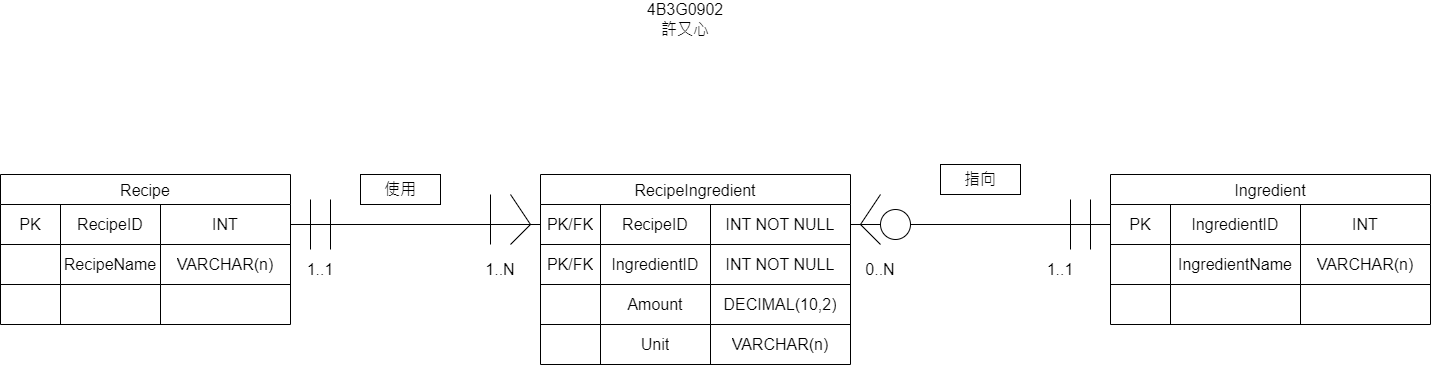

The diagram above was exported from draw.io. Its source (the exported page's mxGraphModel, read from the mxfile embedded in the PNG):
<mxGraphModel dx="2304" dy="751" grid="1" gridSize="10" guides="1" tooltips="1" connect="1" arrows="1" fold="1" page="1" pageScale="1" pageWidth="827" pageHeight="1169" math="0" shadow="0">
  <root>
    <mxCell id="0" />
    <mxCell id="1" parent="0" />
    <mxCell id="PNOLF9ZBQWQHap3p1JaE-1" parent="1" style="shape=table;startSize=30;container=1;collapsible=0;childLayout=tableLayout;strokeColor=default;fontSize=16;" value="Recipe" vertex="1">
      <mxGeometry height="150" width="290" x="-360" y="270" as="geometry" />
    </mxCell>
    <mxCell id="PNOLF9ZBQWQHap3p1JaE-2" parent="PNOLF9ZBQWQHap3p1JaE-1" style="shape=tableRow;horizontal=0;startSize=0;swimlaneHead=0;swimlaneBody=0;strokeColor=inherit;top=0;left=0;bottom=0;right=0;collapsible=0;dropTarget=0;fillColor=none;points=[[0,0.5],[1,0.5]];portConstraint=eastwest;fontSize=16;" value="" vertex="1">
      <mxGeometry height="40" width="290" y="30" as="geometry" />
    </mxCell>
    <mxCell id="PNOLF9ZBQWQHap3p1JaE-3" parent="PNOLF9ZBQWQHap3p1JaE-2" style="shape=partialRectangle;html=1;whiteSpace=wrap;connectable=0;strokeColor=inherit;overflow=hidden;fillColor=none;top=0;left=0;bottom=0;right=0;pointerEvents=1;fontSize=16;" value="PK" vertex="1">
      <mxGeometry height="40" width="60" as="geometry">
        <mxRectangle height="40" width="60" as="alternateBounds" />
      </mxGeometry>
    </mxCell>
    <mxCell id="PNOLF9ZBQWQHap3p1JaE-4" parent="PNOLF9ZBQWQHap3p1JaE-2" style="shape=partialRectangle;html=1;whiteSpace=wrap;connectable=0;strokeColor=inherit;overflow=hidden;fillColor=none;top=0;left=0;bottom=0;right=0;pointerEvents=1;fontSize=16;" value="&lt;span style=&quot;text-wrap: nowrap;&quot;&gt;RecipeID&lt;/span&gt;" vertex="1">
      <mxGeometry height="40" width="100" x="60" as="geometry">
        <mxRectangle height="40" width="100" as="alternateBounds" />
      </mxGeometry>
    </mxCell>
    <mxCell id="PNOLF9ZBQWQHap3p1JaE-5" parent="PNOLF9ZBQWQHap3p1JaE-2" style="shape=partialRectangle;html=1;whiteSpace=wrap;connectable=0;strokeColor=inherit;overflow=hidden;fillColor=none;top=0;left=0;bottom=0;right=0;pointerEvents=1;fontSize=16;" value="INT" vertex="1">
      <mxGeometry height="40" width="130" x="160" as="geometry">
        <mxRectangle height="40" width="130" as="alternateBounds" />
      </mxGeometry>
    </mxCell>
    <mxCell id="PNOLF9ZBQWQHap3p1JaE-6" parent="PNOLF9ZBQWQHap3p1JaE-1" style="shape=tableRow;horizontal=0;startSize=0;swimlaneHead=0;swimlaneBody=0;strokeColor=inherit;top=0;left=0;bottom=0;right=0;collapsible=0;dropTarget=0;fillColor=none;points=[[0,0.5],[1,0.5]];portConstraint=eastwest;fontSize=16;" value="" vertex="1">
      <mxGeometry height="40" width="290" y="70" as="geometry" />
    </mxCell>
    <mxCell id="PNOLF9ZBQWQHap3p1JaE-7" parent="PNOLF9ZBQWQHap3p1JaE-6" style="shape=partialRectangle;html=1;whiteSpace=wrap;connectable=0;strokeColor=inherit;overflow=hidden;fillColor=none;top=0;left=0;bottom=0;right=0;pointerEvents=1;fontSize=16;" value="" vertex="1">
      <mxGeometry height="40" width="60" as="geometry">
        <mxRectangle height="40" width="60" as="alternateBounds" />
      </mxGeometry>
    </mxCell>
    <mxCell id="PNOLF9ZBQWQHap3p1JaE-8" parent="PNOLF9ZBQWQHap3p1JaE-6" style="shape=partialRectangle;html=1;whiteSpace=wrap;connectable=0;strokeColor=inherit;overflow=hidden;fillColor=none;top=0;left=0;bottom=0;right=0;pointerEvents=1;fontSize=16;" value="&lt;span style=&quot;text-wrap: nowrap;&quot;&gt;Recipe&lt;/span&gt;Name" vertex="1">
      <mxGeometry height="40" width="100" x="60" as="geometry">
        <mxRectangle height="40" width="100" as="alternateBounds" />
      </mxGeometry>
    </mxCell>
    <mxCell id="PNOLF9ZBQWQHap3p1JaE-9" parent="PNOLF9ZBQWQHap3p1JaE-6" style="shape=partialRectangle;html=1;whiteSpace=wrap;connectable=0;strokeColor=inherit;overflow=hidden;fillColor=none;top=0;left=0;bottom=0;right=0;pointerEvents=1;fontSize=16;" value="VARCHAR(n)" vertex="1">
      <mxGeometry height="40" width="130" x="160" as="geometry">
        <mxRectangle height="40" width="130" as="alternateBounds" />
      </mxGeometry>
    </mxCell>
    <mxCell id="PNOLF9ZBQWQHap3p1JaE-10" parent="PNOLF9ZBQWQHap3p1JaE-1" style="shape=tableRow;horizontal=0;startSize=0;swimlaneHead=0;swimlaneBody=0;strokeColor=inherit;top=0;left=0;bottom=0;right=0;collapsible=0;dropTarget=0;fillColor=none;points=[[0,0.5],[1,0.5]];portConstraint=eastwest;fontSize=16;" value="" vertex="1">
      <mxGeometry height="40" width="290" y="110" as="geometry" />
    </mxCell>
    <mxCell id="PNOLF9ZBQWQHap3p1JaE-11" parent="PNOLF9ZBQWQHap3p1JaE-10" style="shape=partialRectangle;html=1;whiteSpace=wrap;connectable=0;strokeColor=inherit;overflow=hidden;fillColor=none;top=0;left=0;bottom=0;right=0;pointerEvents=1;fontSize=16;" value="" vertex="1">
      <mxGeometry height="40" width="60" as="geometry">
        <mxRectangle height="40" width="60" as="alternateBounds" />
      </mxGeometry>
    </mxCell>
    <mxCell id="PNOLF9ZBQWQHap3p1JaE-12" parent="PNOLF9ZBQWQHap3p1JaE-10" style="shape=partialRectangle;html=1;whiteSpace=wrap;connectable=0;strokeColor=inherit;overflow=hidden;fillColor=none;top=0;left=0;bottom=0;right=0;pointerEvents=1;fontSize=16;" value="" vertex="1">
      <mxGeometry height="40" width="100" x="60" as="geometry">
        <mxRectangle height="40" width="100" as="alternateBounds" />
      </mxGeometry>
    </mxCell>
    <mxCell id="PNOLF9ZBQWQHap3p1JaE-13" parent="PNOLF9ZBQWQHap3p1JaE-10" style="shape=partialRectangle;html=1;whiteSpace=wrap;connectable=0;strokeColor=inherit;overflow=hidden;fillColor=none;top=0;left=0;bottom=0;right=0;pointerEvents=1;fontSize=16;" value="" vertex="1">
      <mxGeometry height="40" width="130" x="160" as="geometry">
        <mxRectangle height="40" width="130" as="alternateBounds" />
      </mxGeometry>
    </mxCell>
    <mxCell id="PNOLF9ZBQWQHap3p1JaE-14" parent="1" style="shape=table;startSize=30;container=1;collapsible=0;childLayout=tableLayout;strokeColor=default;fontSize=16;" value="Ingredient" vertex="1">
      <mxGeometry height="150" width="320" x="750" y="270" as="geometry" />
    </mxCell>
    <mxCell id="PNOLF9ZBQWQHap3p1JaE-46" parent="PNOLF9ZBQWQHap3p1JaE-14" style="shape=tableRow;horizontal=0;startSize=0;swimlaneHead=0;swimlaneBody=0;strokeColor=inherit;top=0;left=0;bottom=0;right=0;collapsible=0;dropTarget=0;fillColor=none;points=[[0,0.5],[1,0.5]];portConstraint=eastwest;fontSize=16;" value="" vertex="1">
      <mxGeometry height="40" width="320" y="30" as="geometry" />
    </mxCell>
    <mxCell id="PNOLF9ZBQWQHap3p1JaE-47" parent="PNOLF9ZBQWQHap3p1JaE-46" style="shape=partialRectangle;html=1;whiteSpace=wrap;connectable=0;strokeColor=inherit;overflow=hidden;fillColor=none;top=0;left=0;bottom=0;right=0;pointerEvents=1;fontSize=16;" value="PK" vertex="1">
      <mxGeometry height="40" width="60" as="geometry">
        <mxRectangle height="40" width="60" as="alternateBounds" />
      </mxGeometry>
    </mxCell>
    <mxCell id="PNOLF9ZBQWQHap3p1JaE-48" parent="PNOLF9ZBQWQHap3p1JaE-46" style="shape=partialRectangle;html=1;whiteSpace=wrap;connectable=0;strokeColor=inherit;overflow=hidden;fillColor=none;top=0;left=0;bottom=0;right=0;pointerEvents=1;fontSize=16;" value="&lt;span style=&quot;text-wrap: nowrap;&quot;&gt;IngredientID&lt;/span&gt;" vertex="1">
      <mxGeometry height="40" width="130" x="60" as="geometry">
        <mxRectangle height="40" width="130" as="alternateBounds" />
      </mxGeometry>
    </mxCell>
    <mxCell id="PNOLF9ZBQWQHap3p1JaE-49" parent="PNOLF9ZBQWQHap3p1JaE-46" style="shape=partialRectangle;html=1;whiteSpace=wrap;connectable=0;strokeColor=inherit;overflow=hidden;fillColor=none;top=0;left=0;bottom=0;right=0;pointerEvents=1;fontSize=16;" value="INT" vertex="1">
      <mxGeometry height="40" width="130" x="190" as="geometry">
        <mxRectangle height="40" width="130" as="alternateBounds" />
      </mxGeometry>
    </mxCell>
    <mxCell id="PNOLF9ZBQWQHap3p1JaE-19" parent="PNOLF9ZBQWQHap3p1JaE-14" style="shape=tableRow;horizontal=0;startSize=0;swimlaneHead=0;swimlaneBody=0;strokeColor=inherit;top=0;left=0;bottom=0;right=0;collapsible=0;dropTarget=0;fillColor=none;points=[[0,0.5],[1,0.5]];portConstraint=eastwest;fontSize=16;" value="" vertex="1">
      <mxGeometry height="40" width="320" y="70" as="geometry" />
    </mxCell>
    <mxCell id="PNOLF9ZBQWQHap3p1JaE-20" parent="PNOLF9ZBQWQHap3p1JaE-19" style="shape=partialRectangle;html=1;whiteSpace=wrap;connectable=0;strokeColor=inherit;overflow=hidden;fillColor=none;top=0;left=0;bottom=0;right=0;pointerEvents=1;fontSize=16;" value="" vertex="1">
      <mxGeometry height="40" width="60" as="geometry">
        <mxRectangle height="40" width="60" as="alternateBounds" />
      </mxGeometry>
    </mxCell>
    <mxCell id="PNOLF9ZBQWQHap3p1JaE-21" parent="PNOLF9ZBQWQHap3p1JaE-19" style="shape=partialRectangle;html=1;whiteSpace=wrap;connectable=0;strokeColor=inherit;overflow=hidden;fillColor=none;top=0;left=0;bottom=0;right=0;pointerEvents=1;fontSize=16;" value="&lt;span style=&quot;text-wrap: nowrap;&quot;&gt;IngredientName&lt;/span&gt;" vertex="1">
      <mxGeometry height="40" width="130" x="60" as="geometry">
        <mxRectangle height="40" width="130" as="alternateBounds" />
      </mxGeometry>
    </mxCell>
    <mxCell id="PNOLF9ZBQWQHap3p1JaE-22" parent="PNOLF9ZBQWQHap3p1JaE-19" style="shape=partialRectangle;html=1;whiteSpace=wrap;connectable=0;strokeColor=inherit;overflow=hidden;fillColor=none;top=0;left=0;bottom=0;right=0;pointerEvents=1;fontSize=16;" value="VARCHAR(n)" vertex="1">
      <mxGeometry height="40" width="130" x="190" as="geometry">
        <mxRectangle height="40" width="130" as="alternateBounds" />
      </mxGeometry>
    </mxCell>
    <mxCell id="PNOLF9ZBQWQHap3p1JaE-23" parent="PNOLF9ZBQWQHap3p1JaE-14" style="shape=tableRow;horizontal=0;startSize=0;swimlaneHead=0;swimlaneBody=0;strokeColor=inherit;top=0;left=0;bottom=0;right=0;collapsible=0;dropTarget=0;fillColor=none;points=[[0,0.5],[1,0.5]];portConstraint=eastwest;fontSize=16;" value="" vertex="1">
      <mxGeometry height="40" width="320" y="110" as="geometry" />
    </mxCell>
    <mxCell id="PNOLF9ZBQWQHap3p1JaE-24" parent="PNOLF9ZBQWQHap3p1JaE-23" style="shape=partialRectangle;html=1;whiteSpace=wrap;connectable=0;strokeColor=inherit;overflow=hidden;fillColor=none;top=0;left=0;bottom=0;right=0;pointerEvents=1;fontSize=16;" value="" vertex="1">
      <mxGeometry height="40" width="60" as="geometry">
        <mxRectangle height="40" width="60" as="alternateBounds" />
      </mxGeometry>
    </mxCell>
    <mxCell id="PNOLF9ZBQWQHap3p1JaE-25" parent="PNOLF9ZBQWQHap3p1JaE-23" style="shape=partialRectangle;html=1;whiteSpace=wrap;connectable=0;strokeColor=inherit;overflow=hidden;fillColor=none;top=0;left=0;bottom=0;right=0;pointerEvents=1;fontSize=16;" value="" vertex="1">
      <mxGeometry height="40" width="130" x="60" as="geometry">
        <mxRectangle height="40" width="130" as="alternateBounds" />
      </mxGeometry>
    </mxCell>
    <mxCell id="PNOLF9ZBQWQHap3p1JaE-26" parent="PNOLF9ZBQWQHap3p1JaE-23" style="shape=partialRectangle;html=1;whiteSpace=wrap;connectable=0;strokeColor=inherit;overflow=hidden;fillColor=none;top=0;left=0;bottom=0;right=0;pointerEvents=1;fontSize=16;" value="" vertex="1">
      <mxGeometry height="40" width="130" x="190" as="geometry">
        <mxRectangle height="40" width="130" as="alternateBounds" />
      </mxGeometry>
    </mxCell>
    <mxCell id="PNOLF9ZBQWQHap3p1JaE-27" parent="1" style="shape=table;startSize=30;container=1;collapsible=0;childLayout=tableLayout;strokeColor=default;fontSize=16;" value="RecipeIngredient" vertex="1">
      <mxGeometry height="190" width="310" x="180" y="270" as="geometry" />
    </mxCell>
    <mxCell id="PNOLF9ZBQWQHap3p1JaE-28" parent="PNOLF9ZBQWQHap3p1JaE-27" style="shape=tableRow;horizontal=0;startSize=0;swimlaneHead=0;swimlaneBody=0;strokeColor=inherit;top=0;left=0;bottom=0;right=0;collapsible=0;dropTarget=0;fillColor=none;points=[[0,0.5],[1,0.5]];portConstraint=eastwest;fontSize=16;" value="" vertex="1">
      <mxGeometry height="40" width="310" y="30" as="geometry" />
    </mxCell>
    <mxCell id="PNOLF9ZBQWQHap3p1JaE-29" parent="PNOLF9ZBQWQHap3p1JaE-28" style="shape=partialRectangle;html=1;whiteSpace=wrap;connectable=0;strokeColor=inherit;overflow=hidden;fillColor=none;top=0;left=0;bottom=0;right=0;pointerEvents=1;fontSize=16;" value="PK/FK" vertex="1">
      <mxGeometry height="40" width="60" as="geometry">
        <mxRectangle height="40" width="60" as="alternateBounds" />
      </mxGeometry>
    </mxCell>
    <mxCell id="PNOLF9ZBQWQHap3p1JaE-30" parent="PNOLF9ZBQWQHap3p1JaE-28" style="shape=partialRectangle;html=1;whiteSpace=wrap;connectable=0;strokeColor=inherit;overflow=hidden;fillColor=none;top=0;left=0;bottom=0;right=0;pointerEvents=1;fontSize=16;" value="&lt;span style=&quot;text-wrap: nowrap;&quot;&gt;RecipeID&lt;/span&gt;" vertex="1">
      <mxGeometry height="40" width="110" x="60" as="geometry">
        <mxRectangle height="40" width="110" as="alternateBounds" />
      </mxGeometry>
    </mxCell>
    <mxCell id="PNOLF9ZBQWQHap3p1JaE-31" parent="PNOLF9ZBQWQHap3p1JaE-28" style="shape=partialRectangle;html=1;whiteSpace=wrap;connectable=0;strokeColor=inherit;overflow=hidden;fillColor=none;top=0;left=0;bottom=0;right=0;pointerEvents=1;fontSize=16;" value="INT NOT NULL" vertex="1">
      <mxGeometry height="40" width="140" x="170" as="geometry">
        <mxRectangle height="40" width="140" as="alternateBounds" />
      </mxGeometry>
    </mxCell>
    <mxCell id="PNOLF9ZBQWQHap3p1JaE-32" parent="PNOLF9ZBQWQHap3p1JaE-27" style="shape=tableRow;horizontal=0;startSize=0;swimlaneHead=0;swimlaneBody=0;strokeColor=inherit;top=0;left=0;bottom=0;right=0;collapsible=0;dropTarget=0;fillColor=none;points=[[0,0.5],[1,0.5]];portConstraint=eastwest;fontSize=16;" value="" vertex="1">
      <mxGeometry height="40" width="310" y="70" as="geometry" />
    </mxCell>
    <mxCell id="PNOLF9ZBQWQHap3p1JaE-33" parent="PNOLF9ZBQWQHap3p1JaE-32" style="shape=partialRectangle;html=1;whiteSpace=wrap;connectable=0;strokeColor=inherit;overflow=hidden;fillColor=none;top=0;left=0;bottom=0;right=0;pointerEvents=1;fontSize=16;" value="PK/FK" vertex="1">
      <mxGeometry height="40" width="60" as="geometry">
        <mxRectangle height="40" width="60" as="alternateBounds" />
      </mxGeometry>
    </mxCell>
    <mxCell id="PNOLF9ZBQWQHap3p1JaE-34" parent="PNOLF9ZBQWQHap3p1JaE-32" style="shape=partialRectangle;html=1;whiteSpace=wrap;connectable=0;strokeColor=inherit;overflow=hidden;fillColor=none;top=0;left=0;bottom=0;right=0;pointerEvents=1;fontSize=16;" value="&lt;span style=&quot;text-wrap: nowrap;&quot;&gt;IngredientID&lt;/span&gt;" vertex="1">
      <mxGeometry height="40" width="110" x="60" as="geometry">
        <mxRectangle height="40" width="110" as="alternateBounds" />
      </mxGeometry>
    </mxCell>
    <mxCell id="PNOLF9ZBQWQHap3p1JaE-35" parent="PNOLF9ZBQWQHap3p1JaE-32" style="shape=partialRectangle;html=1;whiteSpace=wrap;connectable=0;strokeColor=inherit;overflow=hidden;fillColor=none;top=0;left=0;bottom=0;right=0;pointerEvents=1;fontSize=16;" value="INT NOT NULL" vertex="1">
      <mxGeometry height="40" width="140" x="170" as="geometry">
        <mxRectangle height="40" width="140" as="alternateBounds" />
      </mxGeometry>
    </mxCell>
    <mxCell id="PNOLF9ZBQWQHap3p1JaE-36" parent="PNOLF9ZBQWQHap3p1JaE-27" style="shape=tableRow;horizontal=0;startSize=0;swimlaneHead=0;swimlaneBody=0;strokeColor=inherit;top=0;left=0;bottom=0;right=0;collapsible=0;dropTarget=0;fillColor=none;points=[[0,0.5],[1,0.5]];portConstraint=eastwest;fontSize=16;" value="" vertex="1">
      <mxGeometry height="40" width="310" y="110" as="geometry" />
    </mxCell>
    <mxCell id="PNOLF9ZBQWQHap3p1JaE-37" parent="PNOLF9ZBQWQHap3p1JaE-36" style="shape=partialRectangle;html=1;whiteSpace=wrap;connectable=1;strokeColor=inherit;overflow=hidden;fillColor=none;top=0;left=0;bottom=0;right=0;pointerEvents=1;fontSize=16;container=1;movable=1;resizable=1;rotatable=1;deletable=1;editable=1;locked=0;" value="" vertex="1">
      <mxGeometry height="40" width="60" as="geometry">
        <mxRectangle height="40" width="60" as="alternateBounds" />
      </mxGeometry>
    </mxCell>
    <mxCell id="PNOLF9ZBQWQHap3p1JaE-38" parent="PNOLF9ZBQWQHap3p1JaE-36" style="shape=partialRectangle;html=1;whiteSpace=wrap;connectable=0;strokeColor=inherit;overflow=hidden;fillColor=none;top=0;left=0;bottom=0;right=0;pointerEvents=1;fontSize=16;" value="Amount" vertex="1">
      <mxGeometry height="40" width="110" x="60" as="geometry">
        <mxRectangle height="40" width="110" as="alternateBounds" />
      </mxGeometry>
    </mxCell>
    <mxCell id="PNOLF9ZBQWQHap3p1JaE-39" parent="PNOLF9ZBQWQHap3p1JaE-36" style="shape=partialRectangle;html=1;whiteSpace=wrap;connectable=0;strokeColor=inherit;overflow=hidden;fillColor=none;top=0;left=0;bottom=0;right=0;pointerEvents=1;fontSize=16;" value="DECIMAL(10,2)" vertex="1">
      <mxGeometry height="40" width="140" x="170" as="geometry">
        <mxRectangle height="40" width="140" as="alternateBounds" />
      </mxGeometry>
    </mxCell>
    <mxCell id="PNOLF9ZBQWQHap3p1JaE-40" parent="PNOLF9ZBQWQHap3p1JaE-27" style="shape=tableRow;horizontal=0;startSize=0;swimlaneHead=0;swimlaneBody=0;strokeColor=inherit;top=0;left=0;bottom=0;right=0;collapsible=0;dropTarget=0;fillColor=none;points=[[0,0.5],[1,0.5]];portConstraint=eastwest;fontSize=16;" vertex="1">
      <mxGeometry height="40" width="310" y="150" as="geometry" />
    </mxCell>
    <mxCell id="PNOLF9ZBQWQHap3p1JaE-41" parent="PNOLF9ZBQWQHap3p1JaE-40" style="shape=partialRectangle;html=1;whiteSpace=wrap;connectable=1;strokeColor=inherit;overflow=hidden;fillColor=none;top=0;left=0;bottom=0;right=0;pointerEvents=1;fontSize=16;container=1;movable=1;resizable=1;rotatable=1;deletable=1;editable=1;locked=0;" vertex="1">
      <mxGeometry height="40" width="60" as="geometry">
        <mxRectangle height="40" width="60" as="alternateBounds" />
      </mxGeometry>
    </mxCell>
    <mxCell id="PNOLF9ZBQWQHap3p1JaE-42" parent="PNOLF9ZBQWQHap3p1JaE-40" style="shape=partialRectangle;html=1;whiteSpace=wrap;connectable=0;strokeColor=inherit;overflow=hidden;fillColor=none;top=0;left=0;bottom=0;right=0;pointerEvents=1;fontSize=16;" value="Unit" vertex="1">
      <mxGeometry height="40" width="110" x="60" as="geometry">
        <mxRectangle height="40" width="110" as="alternateBounds" />
      </mxGeometry>
    </mxCell>
    <mxCell id="PNOLF9ZBQWQHap3p1JaE-43" parent="PNOLF9ZBQWQHap3p1JaE-40" style="shape=partialRectangle;html=1;whiteSpace=wrap;connectable=0;strokeColor=inherit;overflow=hidden;fillColor=none;top=0;left=0;bottom=0;right=0;pointerEvents=1;fontSize=16;" value="VARCHAR(n)" vertex="1">
      <mxGeometry height="40" width="140" x="170" as="geometry">
        <mxRectangle height="40" width="140" as="alternateBounds" />
      </mxGeometry>
    </mxCell>
    <mxCell id="PNOLF9ZBQWQHap3p1JaE-44" edge="1" parent="1" source="PNOLF9ZBQWQHap3p1JaE-2" style="endArrow=none;html=1;rounded=0;exitX=1;exitY=0.5;exitDx=0;exitDy=0;entryX=0;entryY=0.5;entryDx=0;entryDy=0;" target="PNOLF9ZBQWQHap3p1JaE-28" value="">
      <mxGeometry height="50" relative="1" width="50" as="geometry">
        <mxPoint x="390" y="410" as="sourcePoint" />
        <mxPoint x="440" y="360" as="targetPoint" />
      </mxGeometry>
    </mxCell>
    <mxCell id="PNOLF9ZBQWQHap3p1JaE-45" edge="1" parent="1" source="PNOLF9ZBQWQHap3p1JaE-53" style="endArrow=none;html=1;rounded=0;exitX=1;exitY=0.5;exitDx=0;exitDy=0;entryX=0;entryY=0.5;entryDx=0;entryDy=0;" target="PNOLF9ZBQWQHap3p1JaE-46" value="">
      <mxGeometry height="50" relative="1" width="50" as="geometry">
        <mxPoint x="490" y="320" as="sourcePoint" />
        <mxPoint x="740" y="320" as="targetPoint" />
      </mxGeometry>
    </mxCell>
    <mxCell id="PNOLF9ZBQWQHap3p1JaE-50" edge="1" parent="1" style="endArrow=none;html=1;rounded=0;" value="">
      <mxGeometry height="50" relative="1" width="50" as="geometry">
        <mxPoint x="130" y="340" as="sourcePoint" />
        <mxPoint x="130" y="290" as="targetPoint" />
      </mxGeometry>
    </mxCell>
    <mxCell id="PNOLF9ZBQWQHap3p1JaE-51" edge="1" parent="1" style="endArrow=none;html=1;rounded=0;" value="">
      <mxGeometry height="50" relative="1" width="50" as="geometry">
        <Array as="points">
          <mxPoint x="170" y="320" />
        </Array>
        <mxPoint x="150" y="340" as="sourcePoint" />
        <mxPoint x="150" y="290" as="targetPoint" />
      </mxGeometry>
    </mxCell>
    <mxCell id="PNOLF9ZBQWQHap3p1JaE-52" edge="1" parent="1" style="endArrow=none;html=1;rounded=0;" value="">
      <mxGeometry height="50" relative="1" width="50" as="geometry">
        <Array as="points">
          <mxPoint x="500" y="320" />
        </Array>
        <mxPoint x="520" y="340" as="sourcePoint" />
        <mxPoint x="520" y="290" as="targetPoint" />
      </mxGeometry>
    </mxCell>
    <mxCell id="PNOLF9ZBQWQHap3p1JaE-54" edge="1" parent="1" source="PNOLF9ZBQWQHap3p1JaE-28" style="endArrow=none;html=1;rounded=0;exitX=1;exitY=0.5;exitDx=0;exitDy=0;entryX=0;entryY=0.5;entryDx=0;entryDy=0;" target="PNOLF9ZBQWQHap3p1JaE-53" value="">
      <mxGeometry height="50" relative="1" width="50" as="geometry">
        <mxPoint x="490" y="320" as="sourcePoint" />
        <mxPoint x="750" y="320" as="targetPoint" />
      </mxGeometry>
    </mxCell>
    <mxCell id="PNOLF9ZBQWQHap3p1JaE-53" parent="1" style="ellipse;whiteSpace=wrap;html=1;shapeInside=1;aspect=fixed;pointerEvents=1;strokeColor=inherit;align=center;verticalAlign=middle;fontFamily=Helvetica;fontSize=16;fontColor=default;fillColor=none;" value="" vertex="1">
      <mxGeometry height="30" width="30" x="520" y="305" as="geometry" />
    </mxCell>
    <mxCell id="PNOLF9ZBQWQHap3p1JaE-55" edge="1" parent="1" style="endArrow=none;html=1;rounded=0;" value="">
      <mxGeometry height="50" relative="1" width="50" as="geometry">
        <mxPoint x="-50" y="345" as="sourcePoint" />
        <mxPoint x="-50" y="295" as="targetPoint" />
      </mxGeometry>
    </mxCell>
    <mxCell id="PNOLF9ZBQWQHap3p1JaE-56" edge="1" parent="1" style="endArrow=none;html=1;rounded=0;" value="">
      <mxGeometry height="50" relative="1" width="50" as="geometry">
        <mxPoint x="-30" y="345" as="sourcePoint" />
        <mxPoint x="-30" y="295" as="targetPoint" />
      </mxGeometry>
    </mxCell>
    <mxCell id="PNOLF9ZBQWQHap3p1JaE-57" edge="1" parent="1" style="endArrow=none;html=1;rounded=0;" value="">
      <mxGeometry height="50" relative="1" width="50" as="geometry">
        <mxPoint x="730" y="345" as="sourcePoint" />
        <mxPoint x="730" y="295" as="targetPoint" />
      </mxGeometry>
    </mxCell>
    <mxCell id="PNOLF9ZBQWQHap3p1JaE-58" edge="1" parent="1" style="endArrow=none;html=1;rounded=0;" value="">
      <mxGeometry height="50" relative="1" width="50" as="geometry">
        <mxPoint x="710" y="345" as="sourcePoint" />
        <mxPoint x="710" y="295" as="targetPoint" />
      </mxGeometry>
    </mxCell>
    <mxCell id="PNOLF9ZBQWQHap3p1JaE-59" parent="1" style="text;html=1;whiteSpace=wrap;strokeColor=none;fillColor=none;align=center;verticalAlign=middle;rounded=0;" value="&lt;span style=&quot;font-size: 16px;&quot;&gt;1..N&lt;/span&gt;" vertex="1">
      <mxGeometry height="30" width="60" x="110" y="350" as="geometry" />
    </mxCell>
    <mxCell id="PNOLF9ZBQWQHap3p1JaE-60" parent="1" style="text;html=1;whiteSpace=wrap;strokeColor=none;fillColor=none;align=center;verticalAlign=middle;rounded=0;" value="&lt;span style=&quot;font-size: 16px;&quot;&gt;0..N&lt;/span&gt;" vertex="1">
      <mxGeometry height="30" width="60" x="490" y="350" as="geometry" />
    </mxCell>
    <mxCell id="PNOLF9ZBQWQHap3p1JaE-61" parent="1" style="text;html=1;whiteSpace=wrap;strokeColor=none;fillColor=none;align=center;verticalAlign=middle;rounded=0;" value="&lt;span style=&quot;font-size: 16px;&quot;&gt;1..1&lt;/span&gt;" vertex="1">
      <mxGeometry height="30" width="60" x="-70" y="350" as="geometry" />
    </mxCell>
    <mxCell id="PNOLF9ZBQWQHap3p1JaE-62" parent="1" style="text;html=1;whiteSpace=wrap;strokeColor=none;fillColor=none;align=center;verticalAlign=middle;rounded=0;" value="&lt;span style=&quot;font-size: 16px;&quot;&gt;1..1&lt;/span&gt;" vertex="1">
      <mxGeometry height="30" width="60" x="670" y="350" as="geometry" />
    </mxCell>
    <mxCell id="PNOLF9ZBQWQHap3p1JaE-63" parent="1" style="text;html=1;whiteSpace=wrap;strokeColor=none;fillColor=none;align=center;verticalAlign=middle;rounded=0;fontFamily=Helvetica;fontSize=16;fontColor=default;" value="4B3G0902&lt;div&gt;許又心&lt;/div&gt;" vertex="1">
      <mxGeometry height="30" width="60" x="295" y="100" as="geometry" />
    </mxCell>
    <mxCell id="PNOLF9ZBQWQHap3p1JaE-64" parent="1" style="rounded=0;whiteSpace=wrap;html=1;pointerEvents=1;strokeColor=inherit;align=center;verticalAlign=middle;fontFamily=Helvetica;fontSize=16;fontColor=default;fillColor=none;" value="使用" vertex="1">
      <mxGeometry height="30" width="80" y="270" as="geometry" />
    </mxCell>
    <mxCell id="PNOLF9ZBQWQHap3p1JaE-67" parent="1" style="rounded=0;whiteSpace=wrap;html=1;pointerEvents=1;strokeColor=inherit;align=center;verticalAlign=middle;fontFamily=Helvetica;fontSize=16;fontColor=default;fillColor=none;" value="指向" vertex="1">
      <mxGeometry height="30" width="80" x="580" y="260" as="geometry" />
    </mxCell>
  </root>
</mxGraphModel>